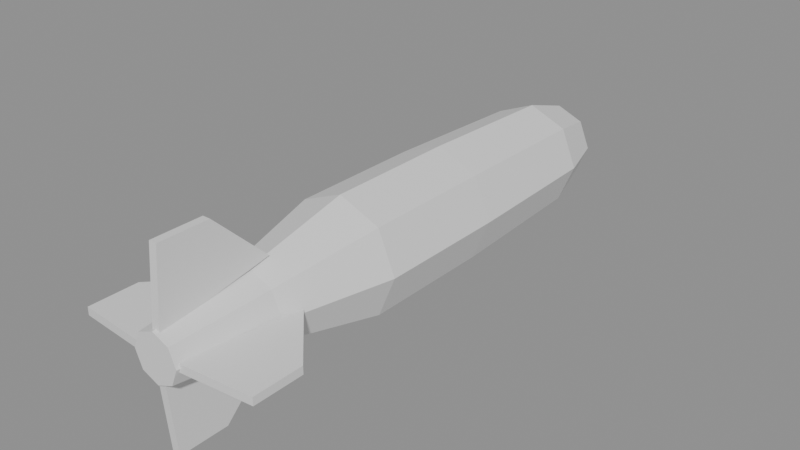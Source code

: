 # Source: Stage4LunOrdnance.blend  (saved by Blender 5.2.44; exported with 4.5.12 LTS)
import bpy
from mathutils import Matrix  # noqa: F401  (used for matrix-valued properties, if any)

bpy.ops.wm.read_factory_settings(use_empty=True)
scene = bpy.context.scene
scene.name = 'Stage 4 Models'

# ---- collections
col_prj_lunbomb = bpy.data.collections.new('PRJ_LunBomb'); scene.collection.children.link(col_prj_lunbomb)
col_prj_lunrocket = bpy.data.collections.new('PRJ_LunRocket'); scene.collection.children.link(col_prj_lunrocket)

# ---- materials (node trees are filled in below, after node groups)
mat_enemy_dark = bpy.data.materials.new('Enemy Dark')
mat_enemy_dark.diffuse_color = (0.038, 0.048, 0.058, 1.0)
mat_warning_yellow = bpy.data.materials.new('Warning Yellow')
mat_warning_yellow.diffuse_color = (0.94, 0.53, 0.037, 1.0)
mat_enemy_hull_grey = bpy.data.materials.new('Enemy hull grey')
mat_enemy_hull_grey.diffuse_color = (0.217, 0.226, 0.239, 1.0)
mat_emergency_red = bpy.data.materials.new('Emergency Red')
mat_emergency_red.diffuse_color = (0.604, 0.015, 0.01, 1.0)

# ---- material node trees
mat_enemy_dark.use_nodes = True; mat_enemy_dark.node_tree.nodes.clear()
_N = mat_enemy_dark.node_tree.nodes; _L = mat_enemy_dark.node_tree.links
n0 = _N.new('ShaderNodeBsdfPrincipled'); n0.name = 'Principled BSDF'; n0.location = (-200, 100)
n0.inputs[10].default_value = 0.005
n1 = _N.new('ShaderNodeOutputMaterial'); n1.name = 'Material Output'; n1.location = (200, 100)
_L.new(n0.outputs[0], n1.inputs[0])
n1.is_active_output = True
mat_warning_yellow.use_nodes = True; mat_warning_yellow.node_tree.nodes.clear()
_N = mat_warning_yellow.node_tree.nodes; _L = mat_warning_yellow.node_tree.links
n0 = _N.new('ShaderNodeBsdfPrincipled'); n0.name = 'Principled BSDF'; n0.location = (-200, 100)
n0.inputs[10].default_value = 0.005
n1 = _N.new('ShaderNodeOutputMaterial'); n1.name = 'Material Output'; n1.location = (200, 100)
_L.new(n0.outputs[0], n1.inputs[0])
n1.is_active_output = True
mat_enemy_hull_grey.use_nodes = True; mat_enemy_hull_grey.node_tree.nodes.clear()
_N = mat_enemy_hull_grey.node_tree.nodes; _L = mat_enemy_hull_grey.node_tree.links
n0 = _N.new('ShaderNodeBsdfPrincipled'); n0.name = 'Principled BSDF'; n0.location = (-200, 100)
n0.inputs[10].default_value = 0.005
n1 = _N.new('ShaderNodeOutputMaterial'); n1.name = 'Material Output'; n1.location = (200, 100)
_L.new(n0.outputs[0], n1.inputs[0])
n1.is_active_output = True
mat_emergency_red.use_nodes = True; mat_emergency_red.node_tree.nodes.clear()
_N = mat_emergency_red.node_tree.nodes; _L = mat_emergency_red.node_tree.links
n0 = _N.new('ShaderNodeBsdfPrincipled'); n0.name = 'Principled BSDF'; n0.location = (-200, 100)
n0.inputs[10].default_value = 0.005
n1 = _N.new('ShaderNodeOutputMaterial'); n1.name = 'Material Output'; n1.location = (200, 100)
_L.new(n0.outputs[0], n1.inputs[0])
n1.is_active_output = True

# ---- meshes
me_body = bpy.data.meshes.new('Body')
me_body.from_pydata([(0.076, -0.9, 0.0), (0.05374, -0.9, 0.05374), (4.654e-18, -0.9, 0.076), (-0.05374, -0.9, 0.05374), (-0.076, -0.9, 9.307e-18), (-0.05374, -0.9, -0.05374), (-1.396e-17, -0.9, -0.076), (0.05374, -0.9, -0.05374), (0.111, -0.59, 0.0), (0.07849, -0.59, 0.07849), (6.797e-18, -0.59, 0.111), (-0.07849, -0.59, 0.07849), (-0.111, -0.59, 1.359e-17), (-0.07849, -0.59, -0.07849), (-2.039e-17, -0.59, -0.111), (0.07849, -0.59, -0.07849), (0.19, -0.25, 0.0), (0.1344, -0.25, 0.1344), (1.163e-17, -0.25, 0.19), (-0.1344, -0.25, 0.1344), (-0.19, -0.25, 2.327e-17), (-0.1344, -0.25, -0.1344), (-3.49e-17, -0.25, -0.19), (0.1344, -0.25, -0.1344), (0.19, 0.08, 0.0), (0.1344, 0.08, 0.1344), (1.163e-17, 0.08, 0.19), (-0.1344, 0.08, 0.1344), (-0.19, 0.08, 2.327e-17), (-0.1344, 0.08, -0.1344), (-3.49e-17, 0.08, -0.19), (0.1344, 0.08, -0.1344), (0.19, 0.18, 0.0), (0.1344, 0.18, 0.1344), (1.163e-17, 0.18, 0.19), (-0.1344, 0.18, 0.1344), (-0.19, 0.18, 2.327e-17), (-0.1344, 0.18, -0.1344), (-3.49e-17, 0.18, -0.19), (0.1344, 0.18, -0.1344), (0.174, 0.67, 0.0), (0.123, 0.67, 0.123), (1.065e-17, 0.67, 0.174), (-0.123, 0.67, 0.123), (-0.174, 0.67, 2.131e-17), (-0.123, 0.67, -0.123), (-3.196e-17, 0.67, -0.174), (0.123, 0.67, -0.123), (0.122, 0.84, 0.0), (0.08627, 0.84, 0.08627), (7.47e-18, 0.84, 0.122), (-0.08627, 0.84, 0.08627), (-0.122, 0.84, 1.494e-17), (-0.08627, 0.84, -0.08627), (-2.241e-17, 0.84, -0.122), (0.08627, 0.84, -0.08627), (0.035, 0.9, 0.0), (0.02475, 0.9, 0.02475), (2.143e-18, 0.9, 0.035), (-0.02475, 0.9, 0.02475), (-0.035, 0.9, 4.286e-18), (-0.02475, 0.9, -0.02475), (-6.429e-18, 0.9, -0.035), (0.02475, 0.9, -0.02475)], [], [(0, 8, 9, 1), (1, 9, 10, 2), (2, 10, 11, 3), (3, 11, 12, 4), (4, 12, 13, 5), (5, 13, 14, 6), (6, 14, 15, 7), (7, 15, 8, 0), (8, 16, 17, 9), (9, 17, 18, 10), (10, 18, 19, 11), (11, 19, 20, 12), (12, 20, 21, 13), (13, 21, 22, 14), (14, 22, 23, 15), (15, 23, 16, 8), (16, 24, 25, 17), (17, 25, 26, 18), (18, 26, 27, 19), (19, 27, 28, 20), (20, 28, 29, 21), (21, 29, 30, 22), (22, 30, 31, 23), (23, 31, 24, 16), (24, 32, 33, 25), (25, 33, 34, 26), (26, 34, 35, 27), (27, 35, 36, 28), (28, 36, 37, 29), (29, 37, 38, 30), (30, 38, 39, 31), (31, 39, 32, 24), (32, 40, 41, 33), (33, 41, 42, 34), (34, 42, 43, 35), (35, 43, 44, 36), (36, 44, 45, 37), (37, 45, 46, 38), (38, 46, 47, 39), (39, 47, 40, 32), (40, 48, 49, 41), (41, 49, 50, 42), (42, 50, 51, 43), (43, 51, 52, 44), (44, 52, 53, 45), (45, 53, 54, 46), (46, 54, 55, 47), (47, 55, 48, 40), (48, 56, 57, 49), (49, 57, 58, 50), (50, 58, 59, 51), (51, 59, 60, 52), (52, 60, 61, 53), (53, 61, 62, 54), (54, 62, 63, 55), (55, 63, 56, 48), (7, 0, 1, 2, 3, 4, 5, 6), (56, 63, 62, 61, 60, 59, 58, 57)])
me_body.polygons.foreach_set('material_index', [0, 0, 0, 0, 0, 0, 0, 0, 0, 0, 0, 0, 0, 0, 0, 0, 0, 0, 0, 0, 0, 0, 0, 0, 1, 1, 1, 1, 1, 1, 1, 1, 0, 0, 0, 0, 0, 0, 0, 0, 0, 0, 0, 0, 0, 0, 0, 0, 0, 0, 0, 0, 0, 0, 0, 0, 0, 0])
me_body.materials.append(mat_enemy_dark)
me_body.materials.append(mat_warning_yellow)
me_body.update()
me_tailfins = bpy.data.meshes.new('TailFins')
me_tailfins.from_pydata([(0.062, -0.89, -0.0125), (0.3, -0.87, -0.0125), (0.3, -0.71, -0.0125), (0.127, -0.53, -0.0125), (0.062, -0.89, 0.0125), (0.3, -0.87, 0.0125), (0.3, -0.71, 0.0125), (0.127, -0.53, 0.0125), (0.0125, -0.89, 0.062), (0.0125, -0.87, 0.3), (0.0125, -0.71, 0.3), (0.0125, -0.53, 0.127), (-0.0125, -0.89, 0.062), (-0.0125, -0.87, 0.3), (-0.0125, -0.71, 0.3), (-0.0125, -0.53, 0.127), (-0.062, -0.89, 0.0125), (-0.3, -0.87, 0.0125), (-0.3, -0.71, 0.0125), (-0.127, -0.53, 0.0125), (-0.062, -0.89, -0.0125), (-0.3, -0.87, -0.0125), (-0.3, -0.71, -0.0125), (-0.127, -0.53, -0.0125), (-0.0125, -0.89, -0.062), (-0.0125, -0.87, -0.3), (-0.0125, -0.71, -0.3), (-0.0125, -0.53, -0.127), (0.0125, -0.89, -0.062), (0.0125, -0.87, -0.3), (0.0125, -0.71, -0.3), (0.0125, -0.53, -0.127)], [], [(0, 1, 5, 4), (1, 2, 6, 5), (2, 3, 7, 6), (3, 0, 4, 7), (3, 2, 1, 0), (4, 5, 6, 7), (8, 9, 13, 12), (9, 10, 14, 13), (10, 11, 15, 14), (11, 8, 12, 15), (11, 10, 9, 8), (12, 13, 14, 15), (16, 17, 21, 20), (17, 18, 22, 21), (18, 19, 23, 22), (19, 16, 20, 23), (19, 18, 17, 16), (20, 21, 22, 23), (24, 25, 29, 28), (25, 26, 30, 29), (26, 27, 31, 30), (27, 24, 28, 31), (27, 26, 25, 24), (28, 29, 30, 31)])
me_tailfins.materials.append(mat_enemy_hull_grey)
me_tailfins.update()
me_body_001 = bpy.data.meshes.new('Body.001')
me_body_001.from_pydata([(0.057, -0.8, 0.0), (0.04031, -0.8, 0.04031), (3.49e-18, -0.8, 0.057), (-0.04031, -0.8, 0.04031), (-0.057, -0.8, 6.98e-18), (-0.04031, -0.8, -0.04031), (-1.047e-17, -0.8, -0.057), (0.04031, -0.8, -0.04031), (0.08, -0.68, 0.0), (0.05657, -0.68, 0.05657), (4.899e-18, -0.68, 0.08), (-0.05657, -0.68, 0.05657), (-0.08, -0.68, 9.797e-18), (-0.05657, -0.68, -0.05657), (-1.47e-17, -0.68, -0.08), (0.05657, -0.68, -0.05657), (0.08, 0.49, 0.0), (0.05657, 0.49, 0.05657), (4.899e-18, 0.49, 0.08), (-0.05657, 0.49, 0.05657), (-0.08, 0.49, 9.797e-18), (-0.05657, 0.49, -0.05657), (-1.47e-17, 0.49, -0.08), (0.05657, 0.49, -0.05657), (0.062, 0.63, 0.0), (0.04384, 0.63, 0.04384), (3.796e-18, 0.63, 0.062), (-0.04384, 0.63, 0.04384), (-0.062, 0.63, 7.593e-18), (-0.04384, 0.63, -0.04384), (-1.139e-17, 0.63, -0.062), (0.04384, 0.63, -0.04384), (0.006, 0.8, 0.0), (0.004243, 0.8, 0.004243), (3.674e-19, 0.8, 0.006), (-0.004243, 0.8, 0.004243), (-0.006, 0.8, 7.348e-19), (-0.004243, 0.8, -0.004243), (-1.102e-18, 0.8, -0.006), (0.004243, 0.8, -0.004243)], [], [(0, 8, 9, 1), (1, 9, 10, 2), (2, 10, 11, 3), (3, 11, 12, 4), (4, 12, 13, 5), (5, 13, 14, 6), (6, 14, 15, 7), (7, 15, 8, 0), (8, 16, 17, 9), (9, 17, 18, 10), (10, 18, 19, 11), (11, 19, 20, 12), (12, 20, 21, 13), (13, 21, 22, 14), (14, 22, 23, 15), (15, 23, 16, 8), (16, 24, 25, 17), (17, 25, 26, 18), (18, 26, 27, 19), (19, 27, 28, 20), (20, 28, 29, 21), (21, 29, 30, 22), (22, 30, 31, 23), (23, 31, 24, 16), (24, 32, 33, 25), (25, 33, 34, 26), (26, 34, 35, 27), (27, 35, 36, 28), (28, 36, 37, 29), (29, 37, 38, 30), (30, 38, 39, 31), (31, 39, 32, 24), (7, 0, 1, 2, 3, 4, 5, 6), (32, 39, 38, 37, 36, 35, 34, 33)])
me_body_001.polygons.foreach_set('material_index', [0, 0, 0, 0, 0, 0, 0, 0, 1, 1, 1, 1, 1, 1, 1, 1, 2, 2, 2, 2, 2, 2, 2, 2, 2, 2, 2, 2, 2, 2, 2, 2, 0, 2])
me_body_001.materials.append(mat_enemy_dark)
me_body_001.materials.append(mat_enemy_hull_grey)
me_body_001.materials.append(mat_emergency_red)
me_body_001.update()
me_tailfins_001 = bpy.data.meshes.new('TailFins.001')
me_tailfins_001.from_pydata([(0.048, -0.79, -0.006), (0.2, -0.775, -0.006), (0.2, -0.68, -0.006), (0.071, -0.515, -0.006), (0.048, -0.79, 0.006), (0.2, -0.775, 0.006), (0.2, -0.68, 0.006), (0.071, -0.515, 0.006), (0.006, -0.79, 0.048), (0.006, -0.775, 0.2), (0.006, -0.68, 0.2), (0.006, -0.515, 0.071), (-0.006, -0.79, 0.048), (-0.006, -0.775, 0.2), (-0.006, -0.68, 0.2), (-0.006, -0.515, 0.071), (-0.048, -0.79, 0.006), (-0.2, -0.775, 0.006), (-0.2, -0.68, 0.006), (-0.071, -0.515, 0.006), (-0.048, -0.79, -0.006), (-0.2, -0.775, -0.006), (-0.2, -0.68, -0.006), (-0.071, -0.515, -0.006), (-0.006, -0.79, -0.048), (-0.006, -0.775, -0.2), (-0.006, -0.68, -0.2), (-0.006, -0.515, -0.071), (0.006, -0.79, -0.048), (0.006, -0.775, -0.2), (0.006, -0.68, -0.2), (0.006, -0.515, -0.071)], [], [(0, 1, 5, 4), (1, 2, 6, 5), (2, 3, 7, 6), (3, 0, 4, 7), (3, 2, 1, 0), (4, 5, 6, 7), (8, 9, 13, 12), (9, 10, 14, 13), (10, 11, 15, 14), (11, 8, 12, 15), (11, 10, 9, 8), (12, 13, 14, 15), (16, 17, 21, 20), (17, 18, 22, 21), (18, 19, 23, 22), (19, 16, 20, 23), (19, 18, 17, 16), (20, 21, 22, 23), (24, 25, 29, 28), (25, 26, 30, 29), (26, 27, 31, 30), (27, 24, 28, 31), (27, 26, 25, 24), (28, 29, 30, 31)])
me_tailfins_001.materials.append(mat_enemy_dark)
me_tailfins_001.update()

# ---- objects
ob_prj_lunbomb = bpy.data.objects.new('PRJ_LunBomb', None)
ob_body = bpy.data.objects.new('Body', me_body)
ob_tailfins = bpy.data.objects.new('TailFins', me_tailfins)
ob_fuze = bpy.data.objects.new('Fuze', None)
ob_prj_lunrocket = bpy.data.objects.new('PRJ_LunRocket', None)
ob_body_001 = bpy.data.objects.new('Body.001', me_body_001)
ob_tailfins_001 = bpy.data.objects.new('TailFins.001', me_tailfins_001)
ob_exhaust = bpy.data.objects.new('Exhaust', None)

# ---- transforms, parenting, visibility, modifiers, constraints
ob_prj_lunbomb.location = (0.0, 0.0, 0.0)
ob_prj_lunbomb.empty_display_size = 0.28
ob_body.parent = ob_prj_lunbomb
ob_body.location = (0.0, 0.0, 0.0)
ob_tailfins.parent = ob_prj_lunbomb
ob_tailfins.location = (0.0, 0.0, 0.0)
ob_fuze.parent = ob_prj_lunbomb
ob_fuze.location = (0.0, 0.9, 0.0)
ob_fuze.rotation_euler = (-1.571, -3.142, -0.0)
ob_fuze.empty_display_size = 0.08
ob_prj_lunrocket.location = (0.0, 0.0, 0.0)
ob_prj_lunrocket.empty_display_size = 0.28
ob_body_001.parent = ob_prj_lunrocket
ob_body_001.location = (0.0, 0.0, 0.0)
ob_tailfins_001.parent = ob_prj_lunrocket
ob_tailfins_001.location = (0.0, 0.0, 0.0)
ob_exhaust.parent = ob_prj_lunrocket
ob_exhaust.location = (0.0, -0.8, 0.0)
ob_exhaust.rotation_euler = (1.571, -0.0, 0.0)
ob_exhaust.empty_display_size = 0.08

# ---- collection membership
col_prj_lunbomb.objects.link(ob_prj_lunbomb)
col_prj_lunbomb.objects.link(ob_body)
col_prj_lunbomb.objects.link(ob_tailfins)
col_prj_lunbomb.objects.link(ob_fuze)
col_prj_lunrocket.objects.link(ob_prj_lunrocket)
col_prj_lunrocket.objects.link(ob_body_001)
col_prj_lunrocket.objects.link(ob_tailfins_001)
col_prj_lunrocket.objects.link(ob_exhaust)
def _layer_coll(name, lc=None):
    lc = lc or bpy.context.view_layer.layer_collection
    for c in lc.children:
        if c.name == name: return c
        r = _layer_coll(name, c)
        if r: return r
_layer_coll('PRJ_LunRocket').exclude = True

# ---- scene / render settings (as saved in the file)
scene.frame_start = 1; scene.frame_end = 250; scene.frame_set(1)
scene.render.engine = 'BLENDER_EEVEE_NEXT'
scene.render.bake_bias = 0.0
scene.render.bake_samples = 0
scene.render.compositor_device = 'GPU'
scene.eevee.use_volume_custom_range = False
scene.eevee.fast_gi_thickness_near = 0.1
scene.eevee.fast_gi_thickness_far = 0.0
scene.eevee.ray_tracing_options.screen_trace_thickness = 0.1
bpy.context.view_layer.update()

# ---- added for rendering (the .blend has no active camera and no usable light): camera, sun + grey world if the file has none
cam_auto = bpy.data.cameras.new('AutoCamera')
cam_auto.lens = 50.0
cam_auto.sensor_width = 36.0
cam_auto.clip_end = 1000.0
ob_auto_camera = bpy.data.objects.new('AutoCamera', cam_auto)
scene.collection.objects.link(ob_auto_camera)
ob_auto_camera.location = (1.84117, -2.20941, 1.47294)
ob_auto_camera.rotation_euler = (1.09748, -7.21219e-08, 0.694738)
scene.camera = ob_auto_camera
light_auto_sun = bpy.data.lights.new('AutoSun', 'SUN')
light_auto_sun.energy = 3.0
light_auto_sun.angle = 0.0523599
ob_auto_sun = bpy.data.objects.new('AutoSun', light_auto_sun)
scene.collection.objects.link(ob_auto_sun)
ob_auto_sun.rotation_euler = (0.872665, 0.174533, 0.523599)
if scene.world is None:
    world_auto = bpy.data.worlds.new('AutoWorld')
    world_auto.color = (0.3, 0.3, 0.3)
    scene.world = world_auto
bpy.context.view_layer.update()
